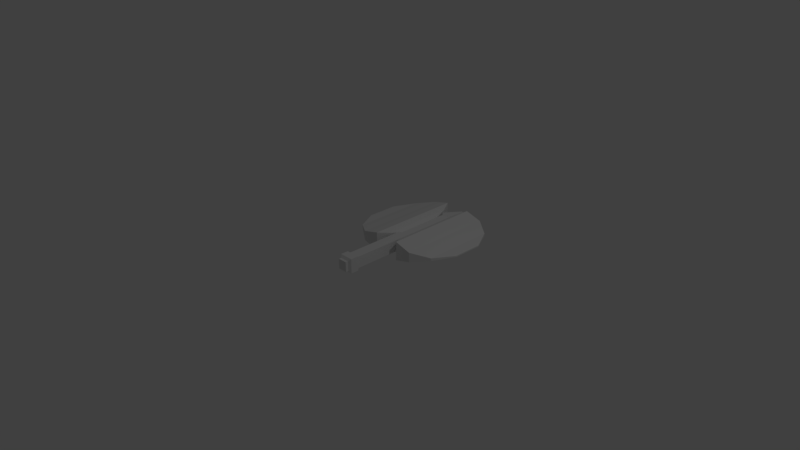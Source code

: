 # Source: TempAxe.blend  (saved by Blender 2.78.0; exported with 4.5.12 LTS)
import bpy
from mathutils import Matrix  # noqa: F401  (used for matrix-valued properties, if any)

bpy.ops.wm.read_factory_settings(use_empty=True)
scene = bpy.context.scene
scene.name = 'Scene'

# ---- collections
col_collection_1 = bpy.data.collections.new('Collection 1'); scene.collection.children.link(col_collection_1)

# ---- materials (node trees are filled in below, after node groups)
mat_material = bpy.data.materials.new('Material')
mat_material.alpha_threshold = 0.0
mat_material.use_transparent_shadow = False
mat_material.roughness = 0.5
mat_material.line_color = (0.0, 0.0, 0.0, 1.0)

# ---- material node trees

# ---- world
world_world = bpy.data.worlds.new('World'); scene.world = world_world
world_world.color = (0.05088, 0.05088, 0.05088)
world_world.use_sun_shadow = False
world_world.sun_shadow_jitter_overblur = 0.0
world_world.cycles.sampling_method = 'MANUAL'

# ---- cameras
cam_camera = bpy.data.cameras.new('Camera')
cam_camera.clip_end = 100.0
cam_camera.lens = 35.0
cam_camera.sensor_width = 32.0
cam_camera.sensor_height = 18.0
cam_camera.ortho_scale = 7.314
cam_camera.dof.focus_distance = 0.0
cam_camera.dof.aperture_fstop = 128.0

# ---- lights
light_lamp = bpy.data.lights.new('Lamp', 'POINT')
light_lamp.transmission_factor = 0.0
light_lamp.cutoff_distance = 30.0
light_lamp.energy = 100.0
light_lamp.shadow_buffer_clip_start = 1.001
light_lamp.shadow_soft_size = 0.1
light_lamp.shadow_maximum_resolution = 0.006
light_lamp.use_absolute_resolution = True

# ---- meshes
me_cube = bpy.data.meshes.new('Cube')
me_cube.from_pydata([(0.06553, -0.4104, -0.06913), (0.06553, -0.4477, -0.06913), (0.06553, -0.4104, 0.06913), (0.06553, -0.4477, 0.06913), (0.09794, -0.3841, -0.1015), (0.09794, -0.3841, 0.1015), (0.09794, -0.2783, -0.1015), (0.09794, -0.2783, 0.1015), (0.07763, -0.2481, -0.08122), (0.07763, -0.2481, 0.08122), (0.07763, 0.04564, -0.08122), (0.07763, 0.04564, 0.08122), (0.07763, 0.2975, -0.08122), (0.07763, 0.2975, 0.08122), (0.07763, 0.5895, -0.08122), (0.07763, 0.5895, 0.08122), (0.06233, 0.6411, -0.06592), (0.06233, 0.6411, 0.06592), (0.06233, 1.301, -0.06592), (0.06233, 1.301, 0.06592), (0.06233, 1.405, -0.06592), (0.06233, 1.405, 0.06592), (0.08199, 1.439, -0.08558), (0.08199, 1.439, 0.08558), (0.01693, 1.755, -0.02052), (0.01693, 1.755, 0.02052), (0.1053, 0.4582, -0.1025), (0.1053, 0.4582, 0.1025), (0.1053, 1.484, -0.1025), (0.1053, 1.484, 0.1025), (0.1839, 0.3009, -0.1339), (0.1839, 0.3009, 0.1339), (0.1839, 1.641, -0.1339), (0.1839, 1.641, 0.1339), (0.425, 0.3009, -0.06896), (0.425, 0.3009, 0.06896), (0.425, 1.641, -0.06896), (0.425, 1.641, 0.06896), (0.6594, 0.4635, -0.02008), (0.6594, 0.4635, 0.02008), (0.6594, 1.478, -0.02008), (0.6594, 1.478, 0.02008), (0.8195, 0.7606, -0.008325), (0.8195, 0.7606, 0.008325), (0.8195, 1.181, -0.008325), (0.8195, 1.181, 0.008325), (0.0, -0.4104, -0.06913), (0.0, -0.4477, -0.06913), (0.0, -0.4104, 0.06913), (0.0, -0.4477, 0.06913), (0.0, -0.3841, -0.1015), (0.0, -0.3841, 0.1015), (0.0, -0.2783, -0.1015), (0.0, -0.2783, 0.1015), (0.0, -0.2481, -0.08122), (0.0, -0.2481, 0.08122), (0.0, 0.04564, -0.08122), (0.0, 0.04564, 0.08122), (0.0, 0.2975, -0.08122), (0.0, 0.2975, 0.08122), (0.0, 0.5895, -0.08122), (0.0, 0.5895, 0.08122), (0.0, 0.6411, -0.06592), (0.0, 0.6411, 0.06592), (0.0, 1.301, -0.06592), (0.0, 1.301, 0.06592), (0.0, 1.405, -0.06592), (0.0, 1.405, 0.06592), (0.0, 1.439, -0.08558), (0.0, 1.439, 0.08558), (0.0, 1.755, -0.02052), (0.0, 1.755, 0.02052)], [], [(0, 2, 3, 1), (2, 0, 4, 5), (51, 5, 7, 53), (48, 2, 5, 51), (5, 4, 6, 7), (53, 7, 9, 55), (7, 6, 8, 9), (57, 11, 13, 59), (55, 9, 11, 57), (9, 8, 10, 11), (11, 10, 12, 13), (61, 15, 17, 63), (59, 13, 15, 61), (13, 12, 14, 15), (17, 16, 26, 27), (15, 14, 16, 17), (63, 17, 19, 65), (67, 21, 23, 69), (65, 19, 21, 67), (19, 18, 20, 21), (21, 20, 22, 23), (69, 23, 25, 71), (23, 22, 24, 25), (29, 27, 31, 33), (16, 18, 28, 26), (19, 17, 27, 29), (18, 19, 29, 28), (30, 32, 36, 34), (28, 29, 33, 32), (26, 28, 32, 30), (27, 26, 30, 31), (35, 34, 38, 39), (31, 30, 34, 35), (33, 31, 35, 37), (32, 33, 37, 36), (41, 39, 43, 45), (37, 35, 39, 41), (36, 37, 41, 40), (34, 36, 40, 38), (43, 42, 44, 45), (40, 41, 45, 44), (38, 40, 44, 42), (39, 38, 42, 43), (22, 68, 70, 24), (25, 24, 70, 71), (20, 66, 68, 22), (18, 64, 66, 20), (16, 62, 64, 18), (14, 60, 62, 16), (12, 58, 60, 14), (10, 56, 58, 12), (6, 52, 54, 8), (8, 54, 56, 10), (4, 50, 52, 6), (0, 46, 50, 4), (1, 3, 49, 47), (2, 48, 49, 3), (0, 1, 47, 46)])
me_cube.materials.append(mat_material)
me_cube.use_remesh_preserve_volume = False
me_cube.use_remesh_preserve_attributes = False
me_cube.use_mirror_vertex_groups = False
me_cube.update()

# ---- objects
ob_cube = bpy.data.objects.new('Cube', me_cube)
ob_lamp = bpy.data.objects.new('Lamp', light_lamp)
ob_camera = bpy.data.objects.new('Camera', cam_camera)

# ---- transforms, parenting, visibility, modifiers, constraints
ob_cube.location = (0.0, 0.0, 0.0)
ob_cube.lock_rotations_4d = False
ob_cube.empty_display_type = 'ARROWS'
ob_cube.lineart.crease_threshold = 0.0
_m = ob_cube.modifiers.new('Mirror', 'MIRROR')
_m.use_clip = True
ob_lamp.location = (4.076, 1.005, 5.904)
ob_lamp.rotation_euler = (0.6503, 0.05522, 1.866)
ob_lamp.lock_rotations_4d = False
ob_lamp.empty_display_type = 'ARROWS'
ob_lamp.color = (0.0, 0.0, 0.0, 0.0)
ob_lamp.lineart.crease_threshold = 0.0
ob_camera.location = (7.481, -6.508, 5.344)
ob_camera.rotation_euler = (1.109, 0.0, 0.8149)
ob_camera.lock_rotations_4d = False
ob_camera.empty_display_type = 'ARROWS'
ob_camera.color = (0.0, 0.0, 0.0, 0.0)
ob_camera.display_type = 'WIRE'
ob_camera.lineart.crease_threshold = 0.0

# ---- collection membership
col_collection_1.objects.link(ob_cube)
col_collection_1.objects.link(ob_lamp)
col_collection_1.objects.link(ob_camera)

# ---- scene / render settings (as saved in the file)
scene.camera = ob_camera
scene.frame_start = 1; scene.frame_end = 250; scene.frame_set(1)
scene.render.engine = 'BLENDER_EEVEE_NEXT'
scene.render.resolution_percentage = 50
scene.render.dither_intensity = 0.0
scene.cycles.use_denoising = False
scene.cycles.samples = 128
scene.cycles.sampling_pattern = 'TABULATED_SOBOL'
scene.cycles.light_sampling_threshold = 0.0
scene.cycles.use_adaptive_sampling = False
scene.cycles.use_light_tree = False
scene.cycles.blur_glossy = 0.0
scene.cycles.sample_clamp_indirect = 0.0
scene.view_settings.view_transform = 'Standard'
bpy.context.view_layer.update()

